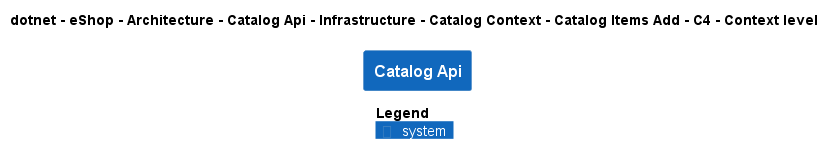

The diagram above was rendered by PlantUML. Its source (embedded in the PNG):
@startuml
!pragma layout smetana
!include ..\..\..\..\..\..\..\..\..\..\..\.c4s\C4_Context.puml

AddElementTag("c4interflow:lifecycle:new", $bgColor=green, $fontColor=#ffffff, $borderColor=green, $shadowing="False")
AddElementTag("c4interflow:lifecycle:changed", $bgColor=orange, $fontColor=#ffffff, $borderColor=orange, $shadowing="False")
AddElementTag("c4interflow:lifecycle:removed", $bgColor=red, $fontColor=#ffffff, $borderColor=red, $shadowing="False")

AddRelTag("c4interflow:lifecycle:new", $textColor=green, $lineColor=green)
AddRelTag("c4interflow:lifecycle:changed", $textColor=orange, $lineColor=orange)
AddRelTag("c4interflow:lifecycle:removed", $textColor=red, $lineColor=red)

SHOW_PERSON_PORTRAIT()
LAYOUT_TOP_DOWN()

skinparam linetype polyline

title dotnet - eShop - Architecture - Catalog Api - Infrastructure - Catalog Context - Catalog Items Add - C4 - Context level

System(dotnet.eShop.Architecture.SoftwareSystems.CatalogApi, "Catalog Api", "")



SHOW_LEGEND()
@enduml